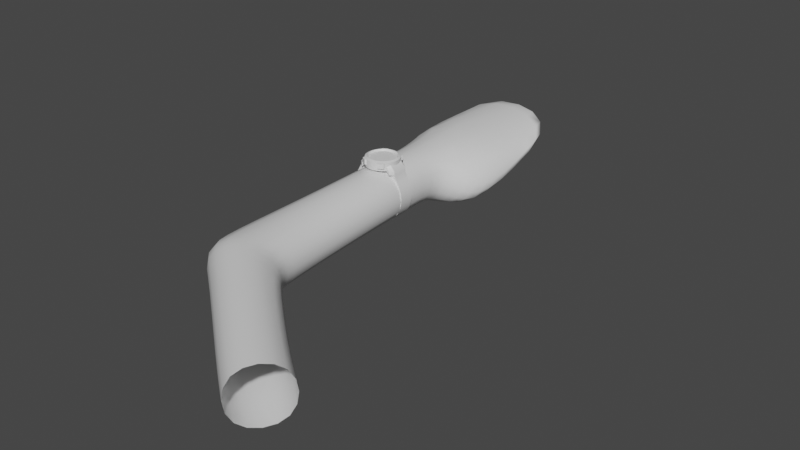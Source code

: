 # Source: WatchHand.blend  (saved by Blender 3.4.6; exported with 4.5.12 LTS)
import bpy
from mathutils import Matrix  # noqa: F401  (used for matrix-valued properties, if any)

bpy.ops.wm.read_factory_settings(use_empty=True)
scene = bpy.context.scene
scene.name = 'Scene'

# ---- collections
col_collection = bpy.data.collections.new('Collection'); scene.collection.children.link(col_collection)

# ---- materials (node trees are filled in below, after node groups)
mat_material = bpy.data.materials.new('Material')
mat_material.alpha_threshold = 0.0
mat_material.use_transparent_shadow = False
mat_material.line_color = (0.0, 0.0, 0.0, 1.0)
mat_material_001 = bpy.data.materials.new('Material.001')
mat_material_001.use_transparent_shadow = False
mat_material_002 = bpy.data.materials.new('Material.002')
mat_material_002.use_transparent_shadow = False

# ---- node groups
ng_auto_smooth = bpy.data.node_groups.new('Auto Smooth', 'GeometryNodeTree')
_s = ng_auto_smooth.interface.new_socket(name='Geometry', in_out='OUTPUT', socket_type='NodeSocketGeometry')
_s = ng_auto_smooth.interface.new_socket(name='Geometry', in_out='INPUT', socket_type='NodeSocketGeometry')
_s = ng_auto_smooth.interface.new_socket(name='Angle', in_out='INPUT', socket_type='NodeSocketFloat')
_s.subtype = 'ANGLE'
_s.min_value = 0.0
_s.max_value = 3.142
ng_auto_smooth.is_modifier = True
_N = ng_auto_smooth.nodes; _L = ng_auto_smooth.links
n0 = _N.new('NodeGroupOutput'); n0.name = 'Group Output'; n0.location = (480, -100)
n1 = _N.new('NodeGroupInput'); n1.name = 'Group Input'; n1.location = (-420, -300)
n2 = _N.new('NodeGroupInput'); n2.name = 'Group Input.001'; n2.location = (-60, -100)
n3 = _N.new('GeometryNodeSetShadeSmooth'); n3.name = 'Set Shade Smooth'; n3.location = (120, -100)
n3.domain = 'EDGE'
n4 = _N.new('GeometryNodeSetShadeSmooth'); n4.name = 'Set Shade Smooth.001'; n4.location = (300, -100)
n5 = _N.new('GeometryNodeInputMeshEdgeAngle'); n5.name = 'Edge Angle'; n5.location = (-420, -220)
n6 = _N.new('GeometryNodeInputEdgeSmooth'); n6.name = 'Is Edge Smooth'; n6.location = (-60, -160)
n7 = _N.new('GeometryNodeInputShadeSmooth'); n7.name = 'Is Face Smooth'; n7.location = (-240, -340)
n8 = _N.new('FunctionNodeBooleanMath'); n8.name = 'Boolean Math'; n8.location = (-60, -220)
n9 = _N.new('FunctionNodeCompare'); n9.name = 'Compare'; n9.location = (-240, -180)
n9.operation = 'LESS_EQUAL'
_L.new(n5.outputs[0], n9.inputs[0])
_L.new(n4.outputs[0], n0.inputs[0])
_L.new(n1.outputs[1], n9.inputs[1])
_L.new(n9.outputs[0], n8.inputs[0])
_L.new(n7.outputs[0], n8.inputs[1])
_L.new(n2.outputs[0], n3.inputs[0])
_L.new(n6.outputs[0], n3.inputs[1])
_L.new(n3.outputs[0], n4.inputs[0])
_L.new(n8.outputs[0], n3.inputs[2])
n0.is_active_output = True

# ---- material node trees
mat_material.use_nodes = True; mat_material.node_tree.nodes.clear()
_N = mat_material.node_tree.nodes; _L = mat_material.node_tree.links
n0 = _N.new('ShaderNodeOutputMaterial'); n0.name = 'Material Output'; n0.location = (300, 300)
n1 = _N.new('ShaderNodeBsdfPrincipled'); n1.name = 'Principled BSDF'; n1.location = (10, 300)
n1.distribution = 'GGX'
n1.subsurface_method = 'BURLEY'
n1.inputs[2].default_value = 0.4
n1.inputs[3].default_value = 1.45
n1.inputs[27].default_value = (0.0, 0.0, 0.0, 1.0)
n1.inputs[28].default_value = 1.0
_L.new(n1.outputs[0], n0.inputs[0])
n0.is_active_output = True
mat_material_001.use_nodes = True; mat_material_001.node_tree.nodes.clear()
_N = mat_material_001.node_tree.nodes; _L = mat_material_001.node_tree.links
n0 = _N.new('ShaderNodeOutputMaterial'); n0.name = 'Material Output'; n0.location = (300, 300)
n1 = _N.new('ShaderNodeBsdfPrincipled'); n1.name = 'Principled BSDF'; n1.location = (10, 300)
n1.distribution = 'GGX'
n1.subsurface_method = 'BURLEY'
n1.inputs[3].default_value = 1.45
n1.inputs[27].default_value = (0.0, 0.0, 0.0, 1.0)
n1.inputs[28].default_value = 1.0
_L.new(n1.outputs[0], n0.inputs[0])
n0.is_active_output = True
mat_material_002.use_nodes = True; mat_material_002.node_tree.nodes.clear()
_N = mat_material_002.node_tree.nodes; _L = mat_material_002.node_tree.links
n0 = _N.new('ShaderNodeOutputMaterial'); n0.name = 'Material Output'; n0.location = (300, 300)
n1 = _N.new('ShaderNodeBsdfPrincipled'); n1.name = 'Principled BSDF'; n1.location = (10, 300)
n1.distribution = 'GGX'
n1.subsurface_method = 'BURLEY'
n1.inputs[3].default_value = 1.45
n1.inputs[27].default_value = (0.0, 0.0, 0.0, 1.0)
n1.inputs[28].default_value = 1.0
_L.new(n1.outputs[0], n0.inputs[0])
n0.is_active_output = True

# ---- world
world_world = bpy.data.worlds.new('World'); scene.world = world_world
world_world.use_nodes = True; world_world.node_tree.nodes.clear()
_N = world_world.node_tree.nodes; _L = world_world.node_tree.links
n0 = _N.new('ShaderNodeOutputWorld'); n0.name = 'World Output'; n0.location = (300, 300)
n1 = _N.new('ShaderNodeBackground'); n1.name = 'Background'; n1.location = (10, 300)
n1.inputs[0].default_value = (0.05088, 0.05088, 0.05088, 1.0)
_L.new(n1.outputs[0], n0.inputs[0])
n0.is_active_output = True
world_world.color = (0.05088, 0.05088, 0.05088)
world_world.use_sun_shadow = False
world_world.sun_shadow_jitter_overblur = 0.0

# ---- meshes
me_cube = bpy.data.meshes.new('Cube')
me_cube.from_pydata([(1.0, 1.0, 1.0), (1.0, 1.0, -1.0), (1.228, -3.305, 0.6277), (1.228, -3.305, -1.0), (-1.0, 1.0, 1.0), (-1.0, 1.0, -1.0), (-1.0, -3.399, 1.0), (-1.0, -3.399, -1.0), (-1.014, -6.982, -1.0), (-1.014, -6.982, 1.0), (1.641, -5.896, 1.0), (1.641, -5.896, -1.0), (1.0, 1.829, -1.0), (-1.0, 1.829, -1.0), (1.0, 1.829, 0.859), (-1.0, 1.829, 1.0), (2.097, 2.456, -1.326), (-1.313, 2.547, -1.326), (2.097, 2.456, -0.3553), (-1.313, 2.547, 1.326), (2.316, 4.366, -0.06282), (-1.668, 4.366, -0.06282), (2.316, 8.05, 1.005), (-1.668, 8.05, 1.005), (-0.6168, -7.106, -1.0), (-0.6168, -7.106, 1.0), (1.805, -6.379, 1.0), (1.805, -6.379, -1.0), (3.353, -10.35, -1.0), (3.353, -10.35, 1.0), (4.564, -8.759, 1.0), (4.564, -8.759, -1.0), (4.597, -11.3, -1.0), (4.597, -11.3, 1.0), (5.809, -9.707, 1.0), (5.809, -9.707, -1.0), (-1.49, 7.14, 1.166), (-1.49, 3.457, -0.6942), (2.207, 3.411, -0.6942), (2.207, 7.094, 0.6852)], [], [(0, 4, 6, 2), (7, 3, 11, 8), (7, 6, 4, 5), (5, 1, 3, 7), (1, 0, 2, 3), (4, 0, 14, 15), (10, 9, 25, 26), (2, 6, 9, 10), (3, 2, 10, 11), (6, 7, 8, 9), (14, 12, 16, 18), (0, 1, 12, 14), (5, 4, 15, 13), (1, 5, 13, 12), (37, 36, 23, 21), (13, 15, 19, 17), (12, 13, 17, 16), (15, 14, 39, 36, 19), (21, 23, 22, 20), (38, 37, 21, 20), (36, 39, 22, 23), (39, 38, 20, 22), (24, 27, 31, 28), (9, 8, 24, 25), (8, 11, 27, 24), (11, 10, 26, 27), (30, 29, 33, 34), (27, 26, 30, 31), (26, 25, 29, 30), (25, 24, 28, 29), (29, 28, 32, 33), (28, 31, 35, 32), (31, 30, 34, 35), (18, 16, 38, 39), (14, 18, 39), (16, 17, 37, 38), (17, 19, 36, 37)])
me_cube.polygons.foreach_set('use_smooth', [True] * 37)
_uv = me_cube.uv_layers.new(name='UVMap')
_uv.uv.foreach_set('vector', [0.2106, 0.7902, 0.09351, 0.8021, 0.05894, 0.5523, 0.1911, 0.5295, 0.105, 0.483, 0.1081, 0.4816, 0.09955, 0.5709, 0.09286, 0.5647, 0.105, 0.483, 0.1083, 0.4834, 0.1259, 0.2981, 0.1196, 0.2994, 0.1196, 0.2994, 0.115, 0.2834, 0.1081, 0.4816, 0.105, 0.483, 0.3215, 0.769, 0.2106, 0.7902, 0.1911, 0.5295, 0.2894, 0.5242, 0.09351, 0.8021, 0.2106, 0.7902, 0.2226, 0.8411, 0.09848, 0.8508, 0.1718, 0.3635, 6.065e-05, 0.3581, 0.01961, 0.3431, 0.1725, 0.3318, 0.1911, 0.5295, 0.05894, 0.5523, 6.065e-05, 0.3581, 0.1718, 0.3635, 0.2894, 0.5242, 0.1911, 0.5295, 0.1718, 0.3635, 0.2912, 0.3737, 0.1083, 0.4834, 0.105, 0.483, 0.09286, 0.5647, 0.1073, 0.5676, 0.2226, 0.8411, 0.3312, 0.8103, 0.3679, 0.8663, 0.3207, 0.8819, 0.2106, 0.7902, 0.3215, 0.769, 0.3312, 0.8103, 0.2226, 0.8411, 0.1196, 0.2994, 0.1259, 0.2981, 0.1312, 0.27, 0.1218, 0.2723, 0.115, 0.2834, 0.1196, 0.2994, 0.1218, 0.2723, 0.1104, 0.2351, 0.129, 0.2336, 0.1391, 0.2323, 0.1335, 0.2233, 0.1305, 0.2251, 0.1218, 0.2723, 0.1312, 0.27, 0.1343, 0.2498, 0.1268, 0.2507, 0.1104, 0.2351, 0.1218, 0.2723, 0.1268, 0.2507, 0.1039, 0.1782, 0.09848, 0.8508, 0.2226, 0.8411, 0.2834, 0.9452, 0.0761, 0.9408, 0.08227, 0.8926, 0.1305, 0.2251, 0.1335, 0.2233, 0.1469, 3.909e-05, 0.1156, 0.07791, 0.1098, 0.1376, 0.129, 0.2336, 0.1305, 0.2251, 0.1156, 0.07791, 0.0761, 0.9408, 0.2834, 0.9452, 0.2838, 0.9999, 0.06429, 0.9913, 0.2834, 0.9452, 0.3526, 0.9236, 0.3371, 0.9815, 0.2838, 0.9999, 0.09412, 0.5878, 0.09579, 0.6169, 0.081, 0.7473, 0.09831, 0.7849, 0.1073, 0.5676, 0.09286, 0.5647, 0.09412, 0.5878, 0.1022, 0.5909, 0.09286, 0.5647, 0.09955, 0.5709, 0.09579, 0.6169, 0.09412, 0.5878, 0.2912, 0.3737, 0.1718, 0.3635, 0.1725, 0.3318, 0.2941, 0.3441, 0.2401, 0.1177, 0.1401, 0.07725, 0.1704, 6.065e-05, 0.2691, 0.03879, 0.2941, 0.3441, 0.1725, 0.3318, 0.2401, 0.1177, 0.3423, 0.1499, 0.1725, 0.3318, 0.01961, 0.3431, 0.1401, 0.07725, 0.2401, 0.1177, 0.1022, 0.5909, 0.09412, 0.5878, 0.09831, 0.7849, 0.07886, 0.8334, 0.07886, 0.8334, 0.09831, 0.7849, 0.1529, 0.8214, 0.06242, 1.0, 0.09831, 0.7849, 0.081, 0.7473, 0.08322, 0.7353, 0.1529, 0.8214, 0.3423, 0.1499, 0.2401, 0.1177, 0.2691, 0.03879, 0.3679, 0.07247, 0.3207, 0.8819, 0.3679, 0.8663, 0.3526, 0.9236, 0.2834, 0.9452, 0.2226, 0.8411, 0.3207, 0.8819, 0.2834, 0.9452, 0.1039, 0.1782, 0.1268, 0.2507, 0.129, 0.2336, 0.1098, 0.1376, 0.1268, 0.2507, 0.1343, 0.2498, 0.1391, 0.2323, 0.129, 0.2336])
me_cube.materials.append(mat_material)
me_cube.use_remesh_preserve_volume = False
me_cube.use_remesh_preserve_attributes = False
me_cube.use_mirror_vertex_groups = False
me_cube.update()
me_cylinder = bpy.data.meshes.new('Cylinder')
me_cylinder.from_pydata([(0.0, 1.0, -1.834), (0.0, 1.0, 0.1355), (0.1951, 0.9808, -1.834), (0.1951, 0.9808, 0.1355), (0.3827, 0.9239, -1.834), (0.3827, 0.9239, 0.1355), (0.5556, 0.8315, -1.834), (0.5556, 0.8315, 0.1355), (0.7071, 0.7071, -1.834), (0.7071, 0.7071, 0.1355), (0.8315, 0.5556, -1.834), (0.8315, 0.5556, 0.1355), (0.9239, 0.3827, -1.834), (0.9239, 0.3827, 0.1355), (0.9808, 0.1951, -1.834), (0.9808, 0.1951, 0.1355), (1.0, 7.55e-08, -1.834), (1.0, 7.55e-08, 0.1355), (0.9808, -0.1951, -1.834), (0.9808, -0.1951, 0.1355), (0.9239, -0.3827, -1.834), (0.9239, -0.3827, 0.1355), (0.8315, -0.5556, -1.834), (0.8315, -0.5556, 0.1355), (0.7071, -0.7071, -1.834), (0.7071, -0.7071, 0.1355), (0.5556, -0.8315, -1.834), (0.5556, -0.8315, 0.1355), (0.3827, -0.9239, -1.834), (0.3827, -0.9239, 0.1355), (0.1951, -0.9808, -1.834), (0.1951, -0.9808, 0.1355), (-3.258e-07, -1.0, -1.834), (-3.258e-07, -1.0, 0.1355), (-0.1951, -0.9808, -1.834), (-0.1951, -0.9808, 0.1355), (-0.3827, -0.9239, -1.834), (-0.3827, -0.9239, 0.1355), (-0.5556, -0.8315, -1.834), (-0.5556, -0.8315, 0.1355), (-0.7071, -0.7071, -1.834), (-0.7071, -0.7071, 0.1355), (-0.8315, -0.5556, -1.834), (-0.8315, -0.5556, 0.1355), (-0.9239, -0.3827, -1.834), (-0.9239, -0.3827, 0.1355), (-0.9808, -0.1951, -1.834), (-0.9808, -0.1951, 0.1355), (-1.0, 9.656e-07, -1.834), (-1.0, 9.656e-07, 0.1355), (-0.9808, 0.1951, -1.834), (-0.9808, 0.1951, 0.1355), (-0.9239, 0.3827, -1.834), (-0.9239, 0.3827, 0.1355), (-0.8315, 0.5556, -1.834), (-0.8315, 0.5556, 0.1355), (-0.7071, 0.7071, -1.834), (-0.7071, 0.7071, 0.1355), (-0.5556, 0.8315, -1.834), (-0.5556, 0.8315, 0.1355), (-0.3827, 0.9239, -1.834), (-0.3827, 0.9239, 0.1355), (-0.1951, 0.9808, -1.834), (-0.1951, 0.9808, 0.1355), (5.882e-08, 0.416, -0.2019), (5.882e-08, -0.416, -0.2019), (0.3061, 0.416, -0.3281), (0.3061, -0.416, -0.3281), (0.6005, 0.416, -0.7018), (0.6005, -0.416, -0.7018), (0.8717, 0.416, -1.309), (0.8717, -0.416, -1.309), (1.2, 0.4498, -2.697), (1.2, -0.4498, -2.697), (1.411, 0.4498, -4.302), (1.411, -0.4498, -4.302), (1.567, 0.4498, -5.53), (1.567, -0.4498, -5.53), (1.664, 0.4498, -6.862), (1.664, -0.4498, -6.862), (1.697, 0.4498, -8.247), (1.697, -0.4498, -8.247), (1.664, 0.4498, -9.632), (1.664, -0.4498, -9.632), (1.567, 0.4498, -10.96), (1.567, -0.4498, -10.96), (1.411, 0.4498, -12.19), (1.411, -0.4498, -12.19), (1.2, 0.4498, -13.27), (1.2, -0.4498, -13.27), (0.9426, 0.4498, -14.15), (0.9426, -0.4498, -14.15), (0.6492, 0.4498, -14.81), (0.6492, -0.4498, -14.81), (0.331, 0.4498, -15.21), (0.331, -0.4498, -15.21), (-5.681e-07, 0.4498, -15.35), (-5.681e-07, -0.4498, -15.35), (-0.331, 0.4498, -15.21), (-0.331, -0.4498, -15.21), (-0.6492, 0.4498, -14.81), (-0.6492, -0.4498, -14.81), (-0.9426, 0.4498, -14.15), (-0.9426, -0.4498, -14.15), (-1.2, 0.4498, -13.27), (-1.2, -0.4498, -13.27), (-1.411, 0.4498, -12.19), (-1.411, -0.4498, -12.19), (-1.567, 0.4498, -10.96), (-1.567, -0.4498, -10.96), (-1.664, 0.4498, -9.632), (-1.664, -0.4498, -9.632), (-1.697, 0.4498, -8.247), (-1.697, -0.4498, -8.247), (-1.664, 0.4498, -6.862), (-1.664, -0.4498, -6.862), (-1.567, 0.4498, -5.53), (-1.567, -0.4498, -5.53), (-1.411, 0.4498, -4.302), (-1.411, -0.4498, -4.302), (-1.2, 0.4498, -2.697), (-1.2, -0.4498, -2.697), (-0.8717, 0.416, -1.309), (-0.8717, -0.416, -1.309), (-0.6005, 0.416, -0.7018), (-0.6005, -0.416, -0.7018), (-0.3061, 0.416, -0.3281), (-0.3061, -0.416, -0.3281), (0.8717, -0.416, -0.3446), (0.8717, 0.416, -0.3446), (1.2, 0.4498, -1.733), (1.2, -0.4498, -1.733), (-1.2, -0.4498, -1.733), (-1.2, 0.4498, -1.733), (-0.8717, 0.416, -0.3446), (-0.8717, -0.416, -0.3446), (0.9653, 0.6377, -2.697), (0.6971, 0.6039, -1.309), (0.6971, 0.6039, -0.3446), (0.9653, 0.6377, -1.733), (-0.6971, 0.6039, -1.309), (-0.9653, 0.6377, -2.697), (-0.9653, 0.6377, -1.733), (-0.6971, 0.6039, -0.3446), (0.6971, -0.6039, -1.309), (0.9653, -0.6377, -2.697), (0.9653, -0.6377, -1.733), (0.6971, -0.6039, -0.3446), (-0.9653, -0.6377, -2.697), (-0.6971, -0.6039, -1.309), (-0.6971, -0.6039, -0.3446), (-0.9653, -0.6377, -1.733), (0.0, 1.0, -1.173), (0.1951, 0.9808, -1.173), (0.3827, 0.9239, -1.173), (0.5556, 0.8315, -1.173), (0.7071, 0.7071, -1.173), (0.8315, 0.5556, -1.173), (0.9239, 0.3827, -1.173), (0.9808, 0.1951, -1.173), (1.0, 7.55e-08, -1.173), (0.9808, -0.1951, -1.173), (0.9239, -0.3827, -1.173), (0.8315, -0.5556, -1.173), (0.7071, -0.7071, -1.173), (0.5556, -0.8315, -1.173), (0.3827, -0.9239, -1.173), (0.1951, -0.9808, -1.173), (-3.258e-07, -1.0, -1.173), (-0.1951, -0.9808, -1.173), (-0.3827, -0.9239, -1.173), (-0.5556, -0.8315, -1.173), (-0.7071, -0.7071, -1.173), (-0.8315, -0.5556, -1.173), (-0.9239, -0.3827, -1.173), (-0.9808, -0.1951, -1.173), (-1.0, 9.656e-07, -1.173), (-0.9808, 0.1951, -1.173), (-0.9239, 0.3827, -1.173), (-0.8315, 0.5556, -1.173), (-0.7071, 0.7071, -1.173), (-0.5556, 0.8315, -1.173), (-0.3827, 0.9239, -1.173), (-0.1951, 0.9808, -1.173), (0.6118, 0.9156, 0.07005), (0.4484, 1.003, 0.07005), (0.7554, 0.7983, 0.07005), (0.6118, -0.9156, 0.07005), (0.7554, -0.7983, 0.07005), (0.4484, -1.003, 0.07005), (-0.6118, -0.9156, 0.07005), (-0.4484, -1.003, 0.07005), (-0.7554, -0.7983, 0.07005), (-0.6118, 0.9156, 0.07005), (-0.7554, 0.7983, 0.07005), (-0.4484, 1.003, 0.07005), (0.4484, 1.003, -1.108), (0.6118, 0.9156, -1.108), (0.7554, 0.7983, -1.108), (0.7554, -0.7983, -1.108), (0.6118, -0.9156, -1.108), (0.4484, -1.003, -1.108), (-0.4484, -1.003, -1.108), (-0.6118, -0.9156, -1.108), (-0.7554, -0.7983, -1.108), (-0.7554, 0.7983, -1.108), (-0.6118, 0.9156, -1.108), (-0.4484, 1.003, -1.108), (0.1392, 0.6997, -0.06201), (-4.432e-08, 0.7134, -0.06201), (0.273, 0.6591, -0.06201), (0.3963, 0.5931, -0.06201), (0.5044, 0.5044, -0.06201), (0.5931, 0.3963, -0.06201), (0.6591, 0.273, -0.06201), (0.6997, 0.1392, -0.06201), (0.7134, 7.341e-08, -0.06201), (0.6997, -0.1392, -0.06201), (0.6591, -0.273, -0.06201), (0.5931, -0.3963, -0.06201), (0.5044, -0.5044, -0.06201), (0.3963, -0.5931, -0.06201), (0.273, -0.6591, -0.06201), (0.1392, -0.6997, -0.06201), (-2.417e-07, -0.7134, -0.06201), (-0.1392, -0.6997, -0.06201), (-0.273, -0.6591, -0.06201), (-0.3963, -0.5931, -0.06201), (-0.5044, -0.5044, -0.06201), (-0.5931, -0.3963, -0.06201), (-0.6591, -0.273, -0.06201), (-0.6997, -0.1392, -0.06201), (-0.7134, 7.318e-07, -0.06201), (-0.6997, 0.1392, -0.06201), (-0.6591, 0.273, -0.06201), (-0.5931, 0.3963, -0.06201), (-0.5044, 0.5044, -0.06201), (-0.3963, 0.5931, -0.06201), (-0.273, 0.6591, -0.06201), (-0.1392, 0.6997, -0.06201), (0.1683, 0.8463, 0.3756), (1.469e-08, 0.8628, 0.3756), (0.3302, 0.7972, 0.3756), (0.4794, 0.7174, 0.3756), (0.6101, 0.6101, 0.3756), (0.7174, 0.4794, 0.3756), (0.7972, 0.3302, 0.3756), (0.8463, 0.1683, 0.3756), (0.8628, 1.069e-07, 0.3756), (0.8463, -0.1683, 0.3756), (0.7972, -0.3302, 0.3756), (0.7174, -0.4794, 0.3756), (0.6101, -0.6101, 0.3756), (0.4794, -0.7174, 0.3756), (0.3302, -0.7972, 0.3756), (0.1683, -0.8463, 0.3756), (-2.665e-07, -0.8628, 0.3756), (-0.1683, -0.8463, 0.3756), (-0.3302, -0.7972, 0.3756), (-0.4794, -0.7174, 0.3756), (-0.6101, -0.6101, 0.3756), (-0.7174, -0.4794, 0.3756), (-0.7972, -0.3302, 0.3756), (-0.8463, -0.1683, 0.3756), (-0.8628, 8.749e-07, 0.3756), (-0.8463, 0.1683, 0.3756), (-0.7972, 0.3302, 0.3756), (-0.7174, 0.4794, 0.3756), (-0.6101, 0.6101, 0.3756), (-0.4794, 0.7174, 0.3756), (-0.3302, 0.7972, 0.3756), (-0.1683, 0.8463, 0.3756), (0.1536, 0.772, -0.06201), (-1.752e-08, 0.7872, -0.06201), (0.3012, 0.7272, -0.06201), (0.4373, 0.6545, -0.06201), (0.5566, 0.5566, -0.06201), (0.6545, 0.4373, -0.06201), (0.7272, 0.3012, -0.06201), (0.772, 0.1536, -0.06201), (0.7872, 8.695e-08, -0.06201), (0.772, -0.1536, -0.06201), (0.7272, -0.3012, -0.06201), (0.6545, -0.4373, -0.06201), (0.5566, -0.5566, -0.06201), (0.4373, -0.6545, -0.06201), (0.3012, -0.7272, -0.06201), (0.1536, -0.772, -0.06201), (-2.566e-07, -0.7872, -0.06201), (-0.1536, -0.772, -0.06201), (-0.3012, -0.7272, -0.06201), (-0.4373, -0.6545, -0.06201), (-0.5566, -0.5566, -0.06201), (-0.6545, -0.4373, -0.06201), (-0.7272, -0.3012, -0.06201), (-0.772, -0.1536, -0.06201), (-0.7872, 8.042e-07, -0.06201), (-0.772, 0.1536, -0.06201), (-0.7272, 0.3012, -0.06201), (-0.6545, 0.4373, -0.06201), (-0.5566, 0.5566, -0.06201), (-0.4373, 0.6545, -0.06201), (-0.3012, 0.7272, -0.06201), (-0.1536, 0.772, -0.06201)], [], [(152, 1, 3, 153), (153, 3, 5, 154), (41, 172, 204, 192), (5, 7, 184, 185), (156, 9, 11, 157), (157, 11, 13, 158), (158, 13, 15, 159), (159, 15, 17, 160), (160, 17, 19, 161), (161, 19, 21, 162), (162, 21, 23, 163), (163, 23, 25, 164), (164, 25, 188, 199), (59, 61, 195, 193), (166, 29, 31, 167), (167, 31, 33, 168), (168, 33, 35, 169), (169, 35, 37, 170), (182, 181, 206, 207), (9, 156, 198, 186), (172, 41, 43, 173), (173, 43, 45, 174), (174, 45, 47, 175), (175, 47, 49, 176), (176, 49, 51, 177), (177, 51, 53, 178), (178, 53, 55, 179), (179, 55, 57, 180), (39, 41, 192, 190), (170, 37, 191, 202), (49, 47, 263, 264), (182, 61, 63, 183), (183, 63, 1, 152), (0, 2, 4, 6, 8, 10, 12, 14, 16, 18, 20, 22, 24, 26, 28, 30, 32, 34, 36, 38, 40, 42, 44, 46, 48, 50, 52, 54, 56, 58, 60, 62), (64, 65, 67, 66), (66, 67, 69, 68), (68, 69, 71, 70), (72, 73, 75, 74), (74, 75, 77, 76), (76, 77, 79, 78), (78, 79, 81, 80), (80, 81, 83, 82), (82, 83, 85, 84), (84, 85, 87, 86), (86, 87, 89, 88), (88, 89, 91, 90), (90, 91, 93, 92), (92, 93, 95, 94), (94, 95, 97, 96), (96, 97, 99, 98), (98, 99, 101, 100), (100, 101, 103, 102), (102, 103, 105, 104), (104, 105, 107, 106), (106, 107, 109, 108), (108, 109, 111, 110), (110, 111, 113, 112), (112, 113, 115, 114), (114, 115, 117, 116), (116, 117, 119, 118), (118, 119, 121, 120), (123, 122, 134, 135), (122, 123, 125, 124), (67, 65, 127, 125, 123, 121, 119, 117, 115, 113, 111, 109, 107, 105, 103, 101, 99, 97, 95, 93, 91, 89, 87, 85, 83, 81, 79, 77, 75, 73, 71, 69), (124, 125, 127, 126), (126, 127, 65, 64), (64, 66, 68, 70, 72, 74, 76, 78, 80, 82, 84, 86, 88, 90, 92, 94, 96, 98, 100, 102, 104, 106, 108, 110, 112, 114, 116, 118, 120, 122, 124, 126), (129, 128, 131, 130), (133, 132, 135, 134), (70, 71, 128, 129), (120, 121, 132, 133), (73, 72, 130, 131), (136, 137, 138, 139), (70, 137, 136, 72), (129, 138, 137, 70), (130, 139, 138, 129), (72, 136, 139, 130), (140, 141, 142, 143), (120, 141, 140, 122), (133, 142, 141, 120), (134, 143, 142, 133), (122, 140, 143, 134), (144, 145, 146, 147), (73, 145, 144, 71), (131, 146, 145, 73), (128, 147, 146, 131), (71, 144, 147, 128), (148, 149, 150, 151), (123, 149, 148, 121), (135, 150, 149, 123), (132, 151, 150, 135), (121, 148, 151, 132), (62, 183, 152, 0), (60, 182, 183, 62), (58, 181, 182, 60), (56, 180, 181, 58), (54, 179, 180, 56), (52, 178, 179, 54), (50, 177, 178, 52), (48, 176, 177, 50), (46, 175, 176, 48), (44, 174, 175, 46), (42, 173, 174, 44), (40, 172, 173, 42), (38, 171, 172, 40), (36, 170, 171, 38), (34, 169, 170, 36), (32, 168, 169, 34), (30, 167, 168, 32), (28, 166, 167, 30), (26, 165, 166, 28), (24, 164, 165, 26), (22, 163, 164, 24), (20, 162, 163, 22), (18, 161, 162, 20), (16, 160, 161, 18), (14, 159, 160, 16), (12, 158, 159, 14), (10, 157, 158, 12), (8, 156, 157, 10), (6, 155, 156, 8), (4, 154, 155, 6), (2, 153, 154, 4), (0, 152, 153, 2), (196, 185, 184, 197), (197, 184, 186, 198), (199, 188, 187, 200), (200, 187, 189, 201), (202, 191, 190, 203), (203, 190, 192, 204), (205, 194, 193, 206), (206, 193, 195, 207), (25, 27, 187, 188), (181, 180, 205, 206), (166, 165, 200, 201), (180, 57, 194, 205), (165, 164, 199, 200), (29, 166, 201, 189), (172, 171, 203, 204), (61, 182, 207, 195), (7, 9, 186, 184), (171, 170, 202, 203), (156, 155, 197, 198), (27, 29, 189, 187), (37, 39, 190, 191), (57, 59, 193, 194), (155, 154, 196, 197), (154, 5, 185, 196), (208, 209, 239, 238, 237, 236, 235, 234, 233, 232, 231, 230, 229, 228, 227, 226, 225, 224, 223, 222, 221, 220, 219, 218, 217, 216, 215, 214, 213, 212, 211, 210), (5, 3, 240, 242), (23, 21, 250, 251), (41, 39, 259, 260), (59, 57, 268, 269), (15, 13, 246, 247), (33, 31, 255, 256), (51, 49, 264, 265), (7, 5, 242, 243), (25, 23, 251, 252), (43, 41, 260, 261), (61, 59, 269, 270), (17, 15, 247, 248), (35, 33, 256, 257), (53, 51, 265, 266), (9, 7, 243, 244), (27, 25, 252, 253), (45, 43, 261, 262), (63, 61, 270, 271), (19, 17, 248, 249), (37, 35, 257, 258), (55, 53, 266, 267), (11, 9, 244, 245), (29, 27, 253, 254), (3, 1, 241, 240), (47, 45, 262, 263), (1, 63, 271, 241), (21, 19, 249, 250), (39, 37, 258, 259), (57, 55, 267, 268), (13, 11, 245, 246), (31, 29, 254, 255), (273, 272, 240, 241), (272, 274, 242, 240), (274, 275, 243, 242), (275, 276, 244, 243), (276, 277, 245, 244), (277, 278, 246, 245), (278, 279, 247, 246), (279, 280, 248, 247), (280, 281, 249, 248), (281, 282, 250, 249), (282, 283, 251, 250), (283, 284, 252, 251), (284, 285, 253, 252), (285, 286, 254, 253), (286, 287, 255, 254), (287, 288, 256, 255), (288, 289, 257, 256), (289, 290, 258, 257), (290, 291, 259, 258), (291, 292, 260, 259), (292, 293, 261, 260), (293, 294, 262, 261), (294, 295, 263, 262), (295, 296, 264, 263), (296, 297, 265, 264), (297, 298, 266, 265), (298, 299, 267, 266), (299, 300, 268, 267), (300, 301, 269, 268), (301, 302, 270, 269), (302, 303, 271, 270), (303, 273, 241, 271), (209, 208, 272, 273), (208, 210, 274, 272), (210, 211, 275, 274), (211, 212, 276, 275), (212, 213, 277, 276), (213, 214, 278, 277), (214, 215, 279, 278), (215, 216, 280, 279), (216, 217, 281, 280), (217, 218, 282, 281), (218, 219, 283, 282), (219, 220, 284, 283), (220, 221, 285, 284), (221, 222, 286, 285), (222, 223, 287, 286), (223, 224, 288, 287), (224, 225, 289, 288), (225, 226, 290, 289), (226, 227, 291, 290), (227, 228, 292, 291), (228, 229, 293, 292), (229, 230, 294, 293), (230, 231, 295, 294), (231, 232, 296, 295), (232, 233, 297, 296), (233, 234, 298, 297), (234, 235, 299, 298), (235, 236, 300, 299), (236, 237, 301, 300), (237, 238, 302, 301), (238, 239, 303, 302), (239, 209, 273, 303)])
me_cylinder.polygons.foreach_set('use_smooth', [True] * 244)
me_cylinder.polygons.foreach_set('material_index', [0, 0, 0, 0, 0, 0, 0, 0, 0, 0, 0, 0, 0, 0, 0, 0, 0, 0, 0, 0, 0, 0, 0, 0, 0, 0, 0, 0, 0, 0, 0, 0, 0, 0, 0, 0, 0, 0, 0, 0, 0, 0, 0, 0, 0, 0, 0, 0, 0, 0, 0, 0, 0, 0, 0, 0, 0, 0, 0, 0, 0, 0, 0, 0, 0, 0, 0, 0, 0, 0, 0, 0, 0, 0, 0, 0, 0, 0, 0, 0, 0, 0, 0, 0, 0, 0, 0, 0, 0, 0, 0, 0, 0, 0, 0, 0, 0, 0, 0, 0, 0, 0, 0, 0, 0, 0, 0, 0, 0, 0, 0, 0, 0, 0, 0, 0, 0, 0, 0, 0, 0, 0, 0, 0, 0, 0, 0, 0, 0, 0, 0, 0, 0, 0, 0, 0, 0, 0, 0, 0, 0, 0, 0, 0, 0, 0, 0, 0, 1, 0, 0, 0, 0, 0, 0, 0, 0, 0, 0, 0, 0, 0, 0, 0, 0, 0, 0, 0, 0, 0, 0, 0, 0, 0, 0, 0, 0, 0, 0, 0, 0, 0, 0, 0, 0, 0, 0, 0, 0, 0, 0, 0, 0, 0, 0, 0, 0, 0, 0, 0, 0, 0, 0, 0, 0, 0, 0, 0, 0, 0, 0, 0, 0, 0, 0, 0, 0, 0, 0, 0, 0, 0, 0, 0, 0, 0, 0, 0, 0, 0, 0, 0, 0, 0, 0, 0, 0, 0, 0, 0, 0, 0, 0, 0])
_uv = me_cylinder.uv_layers.new(name='UVMap')
_uv.uv.foreach_set('vector', [1.0, 0.6679, 1.0, 1.0, 0.9688, 1.0, 0.9688, 0.6679, 0.9688, 0.6679, 0.9688, 1.0, 0.9375, 1.0, 0.9375, 0.6679, 0.375, 1.0, 0.375, 0.6679, 0.375, 0.6679, 0.375, 1.0, 0.3418, 0.4717, 0.3833, 0.4496, 0.3833, 0.4496, 0.3418, 0.4717, 0.875, 0.6679, 0.875, 1.0, 0.8438, 1.0, 0.8438, 0.6679, 0.8438, 0.6679, 0.8438, 1.0, 0.8125, 1.0, 0.8125, 0.6679, 0.8125, 0.6679, 0.8125, 1.0, 0.7812, 1.0, 0.7812, 0.6679, 0.7812, 0.6679, 0.7812, 1.0, 0.75, 1.0, 0.75, 0.6679, 0.75, 0.6679, 0.75, 1.0, 0.7188, 1.0, 0.7188, 0.6679, 0.7188, 0.6679, 0.7188, 1.0, 0.6875, 1.0, 0.6875, 0.6679, 0.6875, 0.6679, 0.6875, 1.0, 0.6562, 1.0, 0.6562, 0.6679, 0.6562, 0.6679, 0.6562, 1.0, 0.625, 1.0, 0.625, 0.6679, 0.625, 0.6679, 0.625, 1.0, 0.625, 1.0, 0.625, 0.6679, 0.1167, 0.4496, 0.1582, 0.4717, 0.1582, 0.4717, 0.1167, 0.4496, 0.5625, 0.6679, 0.5625, 1.0, 0.5312, 1.0, 0.5312, 0.6679, 0.5312, 0.6679, 0.5312, 1.0, 0.5, 1.0, 0.5, 0.6679, 0.5, 0.6679, 0.5, 1.0, 0.4688, 1.0, 0.4688, 0.6679, 0.4688, 0.6679, 0.4688, 1.0, 0.4375, 1.0, 0.4375, 0.6679, 0.0625, 0.6679, 0.09375, 0.6679, 0.09375, 0.6679, 0.0625, 0.6679, 0.875, 1.0, 0.875, 0.6679, 0.875, 0.6679, 0.875, 1.0, 0.375, 0.6679, 0.375, 1.0, 0.3438, 1.0, 0.3438, 0.6679, 0.3438, 0.6679, 0.3438, 1.0, 0.3125, 1.0, 0.3125, 0.6679, 0.3125, 0.6679, 0.3125, 1.0, 0.2812, 1.0, 0.2812, 0.6679, 0.2812, 0.6679, 0.2812, 1.0, 0.25, 1.0, 0.25, 0.6679, 0.25, 0.6679, 0.25, 1.0, 0.2188, 1.0, 0.2188, 0.6679, 0.2188, 0.6679, 0.2188, 1.0, 0.1875, 1.0, 0.1875, 0.6679, 0.1875, 0.6679, 0.1875, 1.0, 0.1562, 1.0, 0.1562, 0.6679, 0.1562, 0.6679, 0.1562, 1.0, 0.125, 1.0, 0.125, 0.6679, 0.1167, 0.05045, 0.08029, 0.08029, 0.08029, 0.08029, 0.1167, 0.05045, 0.4375, 0.6679, 0.4375, 1.0, 0.4375, 1.0, 0.4375, 0.6679, 0.25, 1.0, 0.2812, 1.0, 0.2812, 1.0, 0.25, 1.0, 0.0625, 0.6679, 0.0625, 1.0, 0.03125, 1.0, 0.03125, 0.6679, 0.03125, 0.6679, 0.03125, 1.0, 0.0, 1.0, 0.0, 0.6679, 0.75, 0.49, 0.7968, 0.4854, 0.8418, 0.4717, 0.8833, 0.4496, 0.9197, 0.4197, 0.9496, 0.3833, 0.9717, 0.3418, 0.9854, 0.2968, 0.99, 0.25, 0.9854, 0.2032, 0.9717, 0.1582, 0.9496, 0.1167, 0.9197, 0.08029, 0.8833, 0.05045, 0.8418, 0.02827, 0.7968, 0.01461, 0.75, 0.01, 0.7032, 0.01461, 0.6582, 0.02827, 0.6167, 0.05045, 0.5803, 0.08029, 0.5504, 0.1167, 0.5283, 0.1582, 0.5146, 0.2032, 0.51, 0.25, 0.5146, 0.2968, 0.5283, 0.3418, 0.5504, 0.3833, 0.5803, 0.4197, 0.6167, 0.4496, 0.6582, 0.4717, 0.7032, 0.4854, 1.0, 0.5, 1.0, 1.0, 0.9688, 1.0, 0.9688, 0.5, 0.9688, 0.5, 0.9688, 1.0, 0.9375, 1.0, 0.9375, 0.5, 0.9375, 0.5, 0.9375, 1.0, 0.9062, 1.0, 0.9062, 0.5, 0.875, 0.5, 0.875, 1.0, 0.8438, 1.0, 0.8438, 0.5, 0.8438, 0.5, 0.8438, 1.0, 0.8125, 1.0, 0.8125, 0.5, 0.8125, 0.5, 0.8125, 1.0, 0.7812, 1.0, 0.7812, 0.5, 0.7812, 0.5, 0.7812, 1.0, 0.75, 1.0, 0.75, 0.5, 0.75, 0.5, 0.75, 1.0, 0.7188, 1.0, 0.7188, 0.5, 0.7188, 0.5, 0.7188, 1.0, 0.6875, 1.0, 0.6875, 0.5, 0.6875, 0.5, 0.6875, 1.0, 0.6562, 1.0, 0.6562, 0.5, 0.6562, 0.5, 0.6562, 1.0, 0.625, 1.0, 0.625, 0.5, 0.625, 0.5, 0.625, 1.0, 0.5938, 1.0, 0.5938, 0.5, 0.5938, 0.5, 0.5938, 1.0, 0.5625, 1.0, 0.5625, 0.5, 0.5625, 0.5, 0.5625, 1.0, 0.5312, 1.0, 0.5312, 0.5, 0.5312, 0.5, 0.5312, 1.0, 0.5, 1.0, 0.5, 0.5, 0.5, 0.5, 0.5, 1.0, 0.4688, 1.0, 0.4688, 0.5, 0.4688, 0.5, 0.4688, 1.0, 0.4375, 1.0, 0.4375, 0.5, 0.4375, 0.5, 0.4375, 1.0, 0.4062, 1.0, 0.4062, 0.5, 0.4062, 0.5, 0.4062, 1.0, 0.375, 1.0, 0.375, 0.5, 0.375, 0.5, 0.375, 1.0, 0.3438, 1.0, 0.3438, 0.5, 0.3438, 0.5, 0.3438, 1.0, 0.3125, 1.0, 0.3125, 0.5, 0.3125, 0.5, 0.3125, 1.0, 0.2812, 1.0, 0.2812, 0.5, 0.2812, 0.5, 0.2812, 1.0, 0.25, 1.0, 0.25, 0.5, 0.25, 0.5, 0.25, 1.0, 0.2188, 1.0, 0.2188, 0.5, 0.2188, 0.5, 0.2188, 1.0, 0.1875, 1.0, 0.1875, 0.5, 0.1875, 0.5, 0.1875, 1.0, 0.1562, 1.0, 0.1562, 0.5, 0.1562, 0.5, 0.1562, 1.0, 0.125, 1.0, 0.125, 0.5, 0.09375, 1.0, 0.09375, 0.5, 0.09375, 0.5, 0.09375, 1.0, 0.09375, 0.5, 0.09375, 1.0, 0.0625, 1.0, 0.0625, 0.5, 0.2968, 0.4854, 0.25, 0.49, 0.2032, 0.4854, 0.1582, 0.4717, 0.1167, 0.4496, 0.08029, 0.4197, 0.05045, 0.3833, 0.02827, 0.3418, 0.01461, 0.2968, 0.01, 0.25, 0.01461, 0.2032, 0.02827, 0.1582, 0.05045, 0.1167, 0.08029, 0.08029, 0.1167, 0.05045, 0.1582, 0.02827, 0.2032, 0.01461, 0.25, 0.01, 0.2968, 0.01461, 0.3418, 0.02827, 0.3833, 0.05045, 0.4197, 0.08029, 0.4496, 0.1167, 0.4717, 0.1582, 0.4854, 0.2032, 0.49, 0.25, 0.4854, 0.2968, 0.4717, 0.3418, 0.4496, 0.3833, 0.4197, 0.4197, 0.3833, 0.4496, 0.3418, 0.4717, 0.0625, 0.5, 0.0625, 1.0, 0.03125, 1.0, 0.03125, 0.5, 0.03125, 0.5, 0.03125, 1.0, 0.0, 1.0, 0.0, 0.5, 0.75, 0.49, 0.7968, 0.4854, 0.8418, 0.4717, 0.8833, 0.4496, 0.9197, 0.4197, 0.9496, 0.3833, 0.9717, 0.3418, 0.9854, 0.2968, 0.99, 0.25, 0.9854, 0.2032, 0.9717, 0.1582, 0.9496, 0.1167, 0.9197, 0.08029, 0.8833, 0.05045, 0.8418, 0.02827, 0.7968, 0.01461, 0.75, 0.01, 0.7032, 0.01461, 0.6582, 0.02827, 0.6167, 0.05045, 0.5803, 0.08029, 0.5504, 0.1167, 0.5283, 0.1582, 0.5146, 0.2032, 0.51, 0.25, 0.5146, 0.2968, 0.5283, 0.3418, 0.5504, 0.3833, 0.5803, 0.4197, 0.6167, 0.4496, 0.6582, 0.4717, 0.7032, 0.4854, 0.9062, 0.5, 0.9062, 1.0, 0.875, 1.0, 0.875, 0.5, 0.125, 0.5, 0.125, 1.0, 0.09375, 1.0, 0.09375, 0.5, 0.9062, 0.5, 0.9062, 1.0, 0.9062, 1.0, 0.9062, 0.5, 0.125, 0.5, 0.125, 1.0, 0.125, 1.0, 0.125, 0.5, 0.875, 1.0, 0.875, 0.5, 0.875, 0.5, 0.875, 1.0, 0.9197, 0.4197, 0.8833, 0.4496, 0.8833, 0.4496, 0.9197, 0.4197, 0.8833, 0.4496, 0.8833, 0.4496, 0.9197, 0.4197, 0.9197, 0.4197, 0.8833, 0.4496, 0.8833, 0.4496, 0.8833, 0.4496, 0.8833, 0.4496, 0.9197, 0.4197, 0.9197, 0.4197, 0.8833, 0.4496, 0.8833, 0.4496, 0.9197, 0.4197, 0.9197, 0.4197, 0.9197, 0.4197, 0.9197, 0.4197, 0.6167, 0.4496, 0.5803, 0.4197, 0.5803, 0.4197, 0.6167, 0.4496, 0.5803, 0.4197, 0.5803, 0.4197, 0.6167, 0.4496, 0.6167, 0.4496, 0.5803, 0.4197, 0.5803, 0.4197, 0.5803, 0.4197, 0.5803, 0.4197, 0.6167, 0.4496, 0.6167, 0.4496, 0.5803, 0.4197, 0.5803, 0.4197, 0.6167, 0.4496, 0.6167, 0.4496, 0.6167, 0.4496, 0.6167, 0.4496, 0.3833, 0.4496, 0.4197, 0.4197, 0.4197, 0.4197, 0.3833, 0.4496, 0.4197, 0.4197, 0.4197, 0.4197, 0.3833, 0.4496, 0.3833, 0.4496, 0.4197, 0.4197, 0.4197, 0.4197, 0.4197, 0.4197, 0.4197, 0.4197, 0.3833, 0.4496, 0.3833, 0.4496, 0.4197, 0.4197, 0.4197, 0.4197, 0.3833, 0.4496, 0.3833, 0.4496, 0.3833, 0.4496, 0.3833, 0.4496, 0.08029, 0.4197, 0.1167, 0.4496, 0.1167, 0.4496, 0.08029, 0.4197, 0.1167, 0.4496, 0.1167, 0.4496, 0.08029, 0.4197, 0.08029, 0.4197, 0.1167, 0.4496, 0.1167, 0.4496, 0.1167, 0.4496, 0.1167, 0.4496, 0.08029, 0.4197, 0.08029, 0.4197, 0.1167, 0.4496, 0.1167, 0.4496, 0.08029, 0.4197, 0.08029, 0.4197, 0.08029, 0.4197, 0.08029, 0.4197, 0.03125, 0.5, 0.03125, 0.6679, 0.0, 0.6679, 0.0, 0.5, 0.0625, 0.5, 0.0625, 0.6679, 0.03125, 0.6679, 0.03125, 0.5, 0.09375, 0.5, 0.09375, 0.6679, 0.0625, 0.6679, 0.0625, 0.5, 0.125, 0.5, 0.125, 0.6679, 0.09375, 0.6679, 0.09375, 0.5, 0.1562, 0.5, 0.1562, 0.6679, 0.125, 0.6679, 0.125, 0.5, 0.1875, 0.5, 0.1875, 0.6679, 0.1562, 0.6679, 0.1562, 0.5, 0.2188, 0.5, 0.2188, 0.6679, 0.1875, 0.6679, 0.1875, 0.5, 0.25, 0.5, 0.25, 0.6679, 0.2188, 0.6679, 0.2188, 0.5, 0.2812, 0.5, 0.2812, 0.6679, 0.25, 0.6679, 0.25, 0.5, 0.3125, 0.5, 0.3125, 0.6679, 0.2812, 0.6679, 0.2812, 0.5, 0.3438, 0.5, 0.3438, 0.6679, 0.3125, 0.6679, 0.3125, 0.5, 0.375, 0.5, 0.375, 0.6679, 0.3438, 0.6679, 0.3438, 0.5, 0.4062, 0.5, 0.4062, 0.6679, 0.375, 0.6679, 0.375, 0.5, 0.4375, 0.5, 0.4375, 0.6679, 0.4062, 0.6679, 0.4062, 0.5, 0.4688, 0.5, 0.4688, 0.6679, 0.4375, 0.6679, 0.4375, 0.5, 0.5, 0.5, 0.5, 0.6679, 0.4688, 0.6679, 0.4688, 0.5, 0.5312, 0.5, 0.5312, 0.6679, 0.5, 0.6679, 0.5, 0.5, 0.5625, 0.5, 0.5625, 0.6679, 0.5312, 0.6679, 0.5312, 0.5, 0.5938, 0.5, 0.5938, 0.6679, 0.5625, 0.6679, 0.5625, 0.5, 0.625, 0.5, 0.625, 0.6679, 0.5938, 0.6679, 0.5938, 0.5, 0.6562, 0.5, 0.6562, 0.6679, 0.625, 0.6679, 0.625, 0.5, 0.6875, 0.5, 0.6875, 0.6679, 0.6562, 0.6679, 0.6562, 0.5, 0.7188, 0.5, 0.7188, 0.6679, 0.6875, 0.6679, 0.6875, 0.5, 0.75, 0.5, 0.75, 0.6679, 0.7188, 0.6679, 0.7188, 0.5, 0.7812, 0.5, 0.7812, 0.6679, 0.75, 0.6679, 0.75, 0.5, 0.8125, 0.5, 0.8125, 0.6679, 0.7812, 0.6679, 0.7812, 0.5, 0.8438, 0.5, 0.8438, 0.6679, 0.8125, 0.6679, 0.8125, 0.5, 0.875, 0.5, 0.875, 0.6679, 0.8438, 0.6679, 0.8438, 0.5, 0.9062, 0.5, 0.9062, 0.6679, 0.875, 0.6679, 0.875, 0.5, 0.9375, 0.5, 0.9375, 0.6679, 0.9062, 0.6679, 0.9062, 0.5, 0.9688, 0.5, 0.9688, 0.6679, 0.9375, 0.6679, 0.9375, 0.5, 1.0, 0.5, 1.0, 0.6679, 0.9688, 0.6679, 0.9688, 0.5, 0.9375, 0.6679, 0.9375, 1.0, 0.9062, 1.0, 0.9062, 0.6679, 0.9062, 0.6679, 0.9062, 1.0, 0.875, 1.0, 0.875, 0.6679, 0.625, 0.6679, 0.625, 1.0, 0.5938, 1.0, 0.5938, 0.6679, 0.5938, 0.6679, 0.5938, 1.0, 0.5625, 1.0, 0.5625, 0.6679, 0.4375, 0.6679, 0.4375, 1.0, 0.4062, 1.0, 0.4062, 0.6679, 0.4062, 0.6679, 0.4062, 1.0, 0.375, 1.0, 0.375, 0.6679, 0.125, 0.6679, 0.125, 1.0, 0.09375, 1.0, 0.09375, 0.6679, 0.09375, 0.6679, 0.09375, 1.0, 0.0625, 1.0, 0.0625, 0.6679, 0.4197, 0.08029, 0.3833, 0.05045, 0.3833, 0.05045, 0.4197, 0.08029, 0.09375, 0.6679, 0.125, 0.6679, 0.125, 0.6679, 0.09375, 0.6679, 0.5625, 0.6679, 0.5938, 0.6679, 0.5938, 0.6679, 0.5625, 0.6679, 0.125, 0.6679, 0.125, 1.0, 0.125, 1.0, 0.125, 0.6679, 0.5938, 0.6679, 0.625, 0.6679, 0.625, 0.6679, 0.5938, 0.6679, 0.5625, 1.0, 0.5625, 0.6679, 0.5625, 0.6679, 0.5625, 1.0, 0.375, 0.6679, 0.4062, 0.6679, 0.4062, 0.6679, 0.375, 0.6679, 0.0625, 1.0, 0.0625, 0.6679, 0.0625, 0.6679, 0.0625, 1.0, 0.3833, 0.4496, 0.4197, 0.4197, 0.4197, 0.4197, 0.3833, 0.4496, 0.4062, 0.6679, 0.4375, 0.6679, 0.4375, 0.6679, 0.4062, 0.6679, 0.875, 0.6679, 0.9062, 0.6679, 0.9062, 0.6679, 0.875, 0.6679, 0.3833, 0.05045, 0.3418, 0.02827, 0.3418, 0.02827, 0.3833, 0.05045, 0.1582, 0.02827, 0.1167, 0.05045, 0.1167, 0.05045, 0.1582, 0.02827, 0.08029, 0.4197, 0.1167, 0.4496, 0.1167, 0.4496, 0.08029, 0.4197, 0.9062, 0.6679, 0.9375, 0.6679, 0.9375, 0.6679, 0.9062, 0.6679, 0.9375, 0.6679, 0.9375, 1.0, 0.9375, 1.0, 0.9375, 0.6679, 0.2879, 0.4404, 0.25, 0.4441, 0.2121, 0.4404, 0.1757, 0.4293, 0.1422, 0.4114, 0.1127, 0.3873, 0.0886, 0.3578, 0.07067, 0.3243, 0.05962, 0.2879, 0.05589, 0.25, 0.05962, 0.2121, 0.07067, 0.1757, 0.0886, 0.1422, 0.1127, 0.1127, 0.1422, 0.0886, 0.1757, 0.07067, 0.2121, 0.05962, 0.25, 0.05589, 0.2879, 0.05962, 0.3243, 0.07067, 0.3578, 0.0886, 0.3873, 0.1127, 0.4114, 0.1422, 0.4293, 0.1757, 0.4404, 0.2121, 0.4441, 0.25, 0.4404, 0.2879, 0.4293, 0.3243, 0.4114, 0.3578, 0.3873, 0.3873, 0.3578, 0.4114, 0.3243, 0.4293, 0.9375, 1.0, 0.9688, 1.0, 0.9688, 1.0, 0.9375, 1.0, 0.6562, 1.0, 0.6875, 1.0, 0.6875, 1.0, 0.6562, 1.0, 0.08029, 0.08029, 0.1167, 0.05045, 0.1167, 0.05045, 0.08029, 0.08029, 0.1167, 0.4496, 0.08029, 0.4197, 0.08029, 0.4197, 0.1167, 0.4496, 0.7812, 1.0, 0.8125, 1.0, 0.8125, 1.0, 0.7812, 1.0, 0.5, 1.0, 0.5312, 1.0, 0.5312, 1.0, 0.5, 1.0, 0.2188, 1.0, 0.25, 1.0, 0.25, 1.0, 0.2188, 1.0, 0.3833, 0.4496, 0.3418, 0.4717, 0.3418, 0.4717, 0.3833, 0.4496, 0.625, 1.0, 0.6562, 1.0, 0.6562, 1.0, 0.625, 1.0, 0.3438, 1.0, 0.375, 1.0, 0.375, 1.0, 0.3438, 1.0, 0.1582, 0.4717, 0.1167, 0.4496, 0.1167, 0.4496, 0.1582, 0.4717, 0.75, 1.0, 0.7812, 1.0, 0.7812, 1.0, 0.75, 1.0, 0.4688, 1.0, 0.5, 1.0, 0.5, 1.0, 0.4688, 1.0, 0.1875, 1.0, 0.2188, 1.0, 0.2188, 1.0, 0.1875, 1.0, 0.4197, 0.4197, 0.3833, 0.4496, 0.3833, 0.4496, 0.4197, 0.4197, 0.3833, 0.05045, 0.4197, 0.08029, 0.4197, 0.08029, 0.3833, 0.05045, 0.3125, 1.0, 0.3438, 1.0, 0.3438, 1.0, 0.3125, 1.0, 0.03125, 1.0, 0.0625, 1.0, 0.0625, 1.0, 0.03125, 1.0, 0.7188, 1.0, 0.75, 1.0, 0.75, 1.0, 0.7188, 1.0, 0.4375, 1.0, 0.4688, 1.0, 0.4688, 1.0, 0.4375, 1.0, 0.1562, 1.0, 0.1875, 1.0, 0.1875, 1.0, 0.1562, 1.0, 0.8438, 1.0, 0.875, 1.0, 0.875, 1.0, 0.8438, 1.0, 0.3418, 0.02827, 0.3833, 0.05045, 0.3833, 0.05045, 0.3418, 0.02827, 0.9688, 1.0, 1.0, 1.0, 1.0, 1.0, 0.9688, 1.0, 0.2812, 1.0, 0.3125, 1.0, 0.3125, 1.0, 0.2812, 1.0, 0.0, 1.0, 0.03125, 1.0, 0.03125, 1.0, 0.0, 1.0, 0.6875, 1.0, 0.7188, 1.0, 0.7188, 1.0, 0.6875, 1.0, 0.1167, 0.05045, 0.1582, 0.02827, 0.1582, 0.02827, 0.1167, 0.05045, 0.125, 1.0, 0.1562, 1.0, 0.1562, 1.0, 0.125, 1.0, 0.8125, 1.0, 0.8438, 1.0, 0.8438, 1.0, 0.8125, 1.0, 0.5312, 1.0, 0.5625, 1.0, 0.5625, 1.0, 0.5312, 1.0, 0.25, 0.4642, 0.2918, 0.4601, 0.2968, 0.4854, 0.25, 0.49, 0.2918, 0.4601, 0.332, 0.4479, 0.3418, 0.4717, 0.2968, 0.4854, 0.332, 0.4479, 0.369, 0.4281, 0.3833, 0.4496, 0.3418, 0.4717, 0.369, 0.4281, 0.4015, 0.4015, 0.4197, 0.4197, 0.3833, 0.4496, 0.4015, 0.4015, 0.4281, 0.369, 0.4496, 0.3833, 0.4197, 0.4197, 0.4281, 0.369, 0.4479, 0.332, 0.4717, 0.3418, 0.4496, 0.3833, 0.4479, 0.332, 0.4601, 0.2918, 0.4854, 0.2968, 0.4717, 0.3418, 0.4601, 0.2918, 0.4642, 0.25, 0.49, 0.25, 0.4854, 0.2968, 0.4642, 0.25, 0.4601, 0.2082, 0.4854, 0.2032, 0.49, 0.25, 0.4601, 0.2082, 0.4479, 0.168, 0.4717, 0.1582, 0.4854, 0.2032, 0.4479, 0.168, 0.4281, 0.131, 0.4496, 0.1167, 0.4717, 0.1582, 0.4281, 0.131, 0.4015, 0.09854, 0.4197, 0.08029, 0.4496, 0.1167, 0.4015, 0.09854, 0.369, 0.07191, 0.3833, 0.05045, 0.4197, 0.08029, 0.369, 0.07191, 0.332, 0.05211, 0.3418, 0.02827, 0.3833, 0.05045, 0.332, 0.05211, 0.2918, 0.03992, 0.2968, 0.01461, 0.3418, 0.02827, 0.2918, 0.03992, 0.25, 0.03581, 0.25, 0.01, 0.2968, 0.01461, 0.25, 0.03581, 0.2082, 0.03992, 0.2032, 0.01461, 0.25, 0.01, 0.2082, 0.03992, 0.168, 0.05211, 0.1582, 0.02827, 0.2032, 0.01461, 0.168, 0.05211, 0.131, 0.07191, 0.1167, 0.05045, 0.1582, 0.02827, 0.131, 0.07191, 0.09854, 0.09854, 0.08029, 0.08029, 0.1167, 0.05045, 0.09854, 0.09854, 0.07191, 0.131, 0.05045, 0.1167, 0.08029, 0.08029, 0.07191, 0.131, 0.05211, 0.168, 0.02827, 0.1582, 0.05045, 0.1167, 0.05211, 0.168, 0.03992, 0.2082, 0.01461, 0.2032, 0.02827, 0.1582, 0.03992, 0.2082, 0.03581, 0.25, 0.01, 0.25, 0.01461, 0.2032, 0.03581, 0.25, 0.03992, 0.2918, 0.01461, 0.2968, 0.01, 0.25, 0.03992, 0.2918, 0.05211, 0.332, 0.02827, 0.3418, 0.01461, 0.2968, 0.05211, 0.332, 0.07191, 0.369, 0.05045, 0.3833, 0.02827, 0.3418, 0.07191, 0.369, 0.09854, 0.4015, 0.08029, 0.4197, 0.05045, 0.3833, 0.09854, 0.4015, 0.131, 0.4281, 0.1167, 0.4496, 0.08029, 0.4197, 0.131, 0.4281, 0.168, 0.4479, 0.1582, 0.4717, 0.1167, 0.4496, 0.168, 0.4479, 0.2082, 0.4601, 0.2032, 0.4854, 0.1582, 0.4717, 0.2082, 0.4601, 0.25, 0.4642, 0.25, 0.49, 0.2032, 0.4854, 0.25, 0.4441, 0.2879, 0.4404, 0.2918, 0.4601, 0.25, 0.4642, 0.2879, 0.4404, 0.3243, 0.4293, 0.332, 0.4479, 0.2918, 0.4601, 0.3243, 0.4293, 0.3578, 0.4114, 0.369, 0.4281, 0.332, 0.4479, 0.3578, 0.4114, 0.3873, 0.3873, 0.4015, 0.4015, 0.369, 0.4281, 0.3873, 0.3873, 0.4114, 0.3578, 0.4281, 0.369, 0.4015, 0.4015, 0.4114, 0.3578, 0.4293, 0.3243, 0.4479, 0.332, 0.4281, 0.369, 0.4293, 0.3243, 0.4404, 0.2879, 0.4601, 0.2918, 0.4479, 0.332, 0.4404, 0.2879, 0.4441, 0.25, 0.4642, 0.25, 0.4601, 0.2918, 0.4441, 0.25, 0.4404, 0.2121, 0.4601, 0.2082, 0.4642, 0.25, 0.4404, 0.2121, 0.4293, 0.1757, 0.4479, 0.168, 0.4601, 0.2082, 0.4293, 0.1757, 0.4114, 0.1422, 0.4281, 0.131, 0.4479, 0.168, 0.4114, 0.1422, 0.3873, 0.1127, 0.4015, 0.09854, 0.4281, 0.131, 0.3873, 0.1127, 0.3578, 0.0886, 0.369, 0.07191, 0.4015, 0.09854, 0.3578, 0.0886, 0.3243, 0.07067, 0.332, 0.05211, 0.369, 0.07191, 0.3243, 0.07067, 0.2879, 0.05962, 0.2918, 0.03992, 0.332, 0.05211, 0.2879, 0.05962, 0.25, 0.05589, 0.25, 0.03581, 0.2918, 0.03992, 0.25, 0.05589, 0.2121, 0.05962, 0.2082, 0.03992, 0.25, 0.03581, 0.2121, 0.05962, 0.1757, 0.07067, 0.168, 0.05211, 0.2082, 0.03992, 0.1757, 0.07067, 0.1422, 0.0886, 0.131, 0.07191, 0.168, 0.05211, 0.1422, 0.0886, 0.1127, 0.1127, 0.09854, 0.09854, 0.131, 0.07191, 0.1127, 0.1127, 0.0886, 0.1422, 0.07191, 0.131, 0.09854, 0.09854, 0.0886, 0.1422, 0.07067, 0.1757, 0.05211, 0.168, 0.07191, 0.131, 0.07067, 0.1757, 0.05962, 0.2121, 0.03992, 0.2082, 0.05211, 0.168, 0.05962, 0.2121, 0.05589, 0.25, 0.03581, 0.25, 0.03992, 0.2082, 0.05589, 0.25, 0.05962, 0.2879, 0.03992, 0.2918, 0.03581, 0.25, 0.05962, 0.2879, 0.07067, 0.3243, 0.05211, 0.332, 0.03992, 0.2918, 0.07067, 0.3243, 0.0886, 0.3578, 0.07191, 0.369, 0.05211, 0.332, 0.0886, 0.3578, 0.1127, 0.3873, 0.09854, 0.4015, 0.07191, 0.369, 0.1127, 0.3873, 0.1422, 0.4114, 0.131, 0.4281, 0.09854, 0.4015, 0.1422, 0.4114, 0.1757, 0.4293, 0.168, 0.4479, 0.131, 0.4281, 0.1757, 0.4293, 0.2121, 0.4404, 0.2082, 0.4601, 0.168, 0.4479, 0.2121, 0.4404, 0.25, 0.4441, 0.25, 0.4642, 0.2082, 0.4601])
me_cylinder.materials.append(mat_material_001)
me_cylinder.materials.append(mat_material_002)
me_cylinder.use_remesh_fix_poles = True
me_cylinder.use_remesh_preserve_attributes = False
me_cylinder.use_mirror_vertex_groups = False
me_cylinder.update()

# ---- objects
ob_cube = bpy.data.objects.new('Cube', me_cube)
ob_cylinder = bpy.data.objects.new('Cylinder', me_cylinder)

# ---- transforms, parenting, visibility, modifiers, constraints
ob_cube.location = (0.0, 0.0, 0.0)
ob_cube.lock_rotations_4d = False
ob_cube.empty_display_type = 'ARROWS'
ob_cube.lineart.crease_threshold = 0.0
_m = ob_cube.modifiers.new('Subdivision', 'SUBSURF')
_m.uv_smooth = 'PRESERVE_CORNERS'
_m.levels = 2
_m.show_only_control_edges = False
ob_cylinder.location = (0.0, 0.0, 1.158)
ob_cylinder.scale = (0.5879, 0.5879, 0.1405)
ob_cylinder.lineart.crease_threshold = 0.0
_m = ob_cylinder.modifiers.new('Auto Smooth', 'NODES')
_m.node_group = ng_auto_smooth
_gi = [s.identifier for s in ng_auto_smooth.interface.items_tree if s.item_type == 'SOCKET' and s.in_out == 'INPUT']
_m[_gi[1]] = 0.5149  # Angle

# ---- collection membership
col_collection.objects.link(ob_cube)
col_collection.objects.link(ob_cylinder)

# ---- scene / render settings (as saved in the file)
scene.frame_start = 1; scene.frame_end = 250; scene.frame_set(1)
scene.render.engine = 'BLENDER_EEVEE_NEXT'
scene.cycles.use_denoising = False
scene.cycles.samples = 128
scene.cycles.sampling_pattern = 'TABULATED_SOBOL'
scene.cycles.use_adaptive_sampling = False
scene.cycles.use_light_tree = False
scene.view_settings.view_transform = 'Filmic'
bpy.context.view_layer.update()

# ---- added for rendering (the .blend has no active camera and no usable light): camera, sun
cam_auto = bpy.data.cameras.new('AutoCamera')
cam_auto.lens = 50.0
cam_auto.sensor_width = 36.0
cam_auto.clip_end = 1000.0
ob_auto_camera = bpy.data.objects.new('AutoCamera', cam_auto)
scene.collection.objects.link(ob_auto_camera)
ob_auto_camera.location = (21.4178, -24.8411, 15.4779)
ob_auto_camera.rotation_euler = (1.09748, -7.21219e-08, 0.694738)
scene.camera = ob_auto_camera
light_auto_sun = bpy.data.lights.new('AutoSun', 'SUN')
light_auto_sun.energy = 3.0
light_auto_sun.angle = 0.0523599
ob_auto_sun = bpy.data.objects.new('AutoSun', light_auto_sun)
scene.collection.objects.link(ob_auto_sun)
ob_auto_sun.rotation_euler = (0.872665, 0.174533, 0.523599)
bpy.context.view_layer.update()
